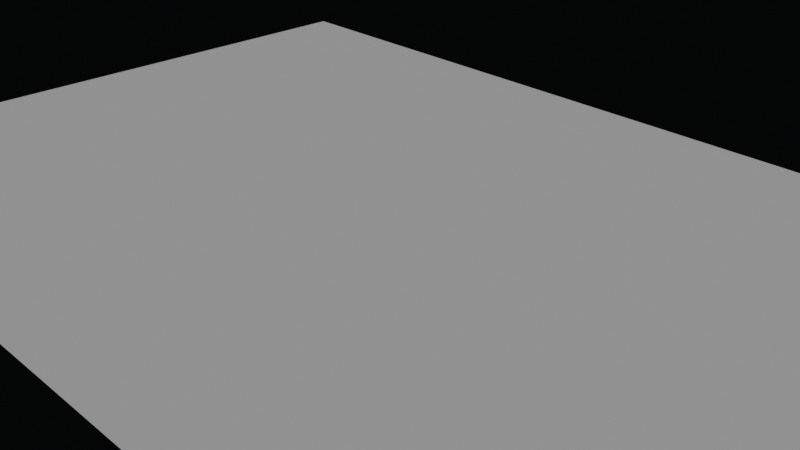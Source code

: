 # Source: Chapter26Start.blend  (saved by Blender 3.2.14; exported with 4.5.12 LTS)
import bpy
from mathutils import Matrix  # noqa: F401  (used for matrix-valued properties, if any)

bpy.ops.wm.read_factory_settings(use_empty=True)
scene = bpy.context.scene
scene.name = 'Scene'

# ---- collections
col_collection = bpy.data.collections.new('Collection'); scene.collection.children.link(col_collection)

# ---- node groups
ng_chapter26start = bpy.data.node_groups.new('Chapter26Start', 'GeometryNodeTree')
_s = ng_chapter26start.interface.new_socket(name='Geometry', in_out='OUTPUT', socket_type='NodeSocketGeometry')
_s = ng_chapter26start.interface.new_socket(name='Geometry', in_out='INPUT', socket_type='NodeSocketGeometry')
ng_chapter26start.is_modifier = True
_N = ng_chapter26start.nodes; _L = ng_chapter26start.links
n0 = _N.new('GeometryNodeStoreNamedAttribute'); n0.name = 'Store Named Attribute.001'; n0.location = (-39, -70)
n0.data_type = 'FLOAT_VECTOR'
n0.domain = 'CORNER'
n0.inputs[2].default_value = 'uv_map'
n1 = _N.new('GeometryNodeInstanceOnPoints'); n1.name = 'Instance on Points'; n1.location = (146, 6)
n2 = _N.new('NodeGroupOutput'); n2.name = 'Group Output'; n2.location = (481, 106)
n3 = _N.new('GeometryNodeSetMaterial'); n3.name = 'Set Material'; n3.location = (598, -10)
n4 = _N.new('GeometryNodeSetPosition'); n4.name = 'Set Position'; n4.location = (310, -2)
n5 = _N.new('ShaderNodeVectorMath'); n5.name = 'Vector Math'; n5.location = (458, -25)
n6 = _N.new('ShaderNodeSeparateXYZ'); n6.name = 'Separate XYZ'; n6.location = (607, -161)
n7 = _N.new('GeometryNodeRealizeInstances'); n7.name = 'Realize Instances'; n7.location = (301, -251)
n8 = _N.new('GeometryNodeImageTexture'); n8.name = 'Image Texture'; n8.location = (765, -14)
n9 = _N.new('GeometryNodeDistributePointsOnFaces'); n9.name = 'Distribute Points on Faces'; n9.location = (-312, -40)
n9.use_legacy_normal = True
n10 = _N.new('NodeGroupInput'); n10.name = 'Group Input'; n10.location = (53, 105)
n11 = _N.new('GeometryNodeMeshCube'); n11.name = 'Cube'; n11.location = (-64, -70)
n12 = _N.new('GeometryNodeStoreNamedAttribute'); n12.name = 'Store Named Attribute'; n12.location = (-301, -284)
n13 = _N.new('GeometryNodeInputNamedAttribute'); n13.name = 'Named Attribute'; n13.location = (-64, -284)
_L.new(n10.outputs[0], n2.inputs[0])
_L.new(n11.outputs[0], n0.inputs[0])
_L.new(n11.outputs[1], n0.inputs[3])
n2.is_active_output = True

# ---- world
world_world = bpy.data.worlds.new('World'); scene.world = world_world
world_world.use_nodes = True; world_world.node_tree.nodes.clear()
_N = world_world.node_tree.nodes; _L = world_world.node_tree.links
n0 = _N.new('ShaderNodeOutputWorld'); n0.name = 'World Output'; n0.location = (300, 300)
n1 = _N.new('ShaderNodeBackground'); n1.name = 'Background'; n1.location = (10, 300)
n2 = _N.new('ShaderNodeRGB'); n2.name = 'RGB'; n2.location = (-190, 280)
n2.outputs[0].default_value = (0.001128, 0.001441, 0.001548, 1.0)
_L.new(n1.outputs[0], n0.inputs[0])
_L.new(n2.outputs[0], n1.inputs[0])
n0.is_active_output = True
world_world.color = (0.05088, 0.05088, 0.05088)
world_world.use_sun_shadow = False
world_world.sun_shadow_jitter_overblur = 0.0

# ---- cameras
cam_camera = bpy.data.cameras.new('Camera')
cam_camera.clip_end = 100.0
cam_camera.ortho_scale = 7.314

# ---- lights
light_sun = bpy.data.lights.new('Sun', 'SUN')
light_sun.transmission_factor = 0.0
light_sun.energy = 1.0
light_sun.shadow_soft_size = 0.125

# ---- meshes
me_plane = bpy.data.meshes.new('Plane')
me_plane.from_pydata([(-6.0, -4.0, 0.0), (6.0, -4.0, 0.0), (-6.0, 4.0, 0.0), (6.0, 4.0, 0.0)], [], [(0, 1, 3, 2)])
_uv = me_plane.uv_layers.new(name='UVMap')
_uv.uv.foreach_set('vector', [0.0, 0.0, 1.0, 0.0, 1.0, 1.0, 0.0, 1.0])
me_plane.use_remesh_fix_poles = True
me_plane.use_remesh_preserve_attributes = False
me_plane.update()

# ---- objects
ob_camera = bpy.data.objects.new('Camera', cam_camera)
ob_chapter26 = bpy.data.objects.new('Chapter26', me_plane)
ob_sun = bpy.data.objects.new('Sun', light_sun)

# ---- transforms, parenting, visibility, modifiers, constraints
ob_camera.location = (7.359, -6.926, 4.958)
ob_camera.rotation_euler = (1.109, 0.0, 0.8149)
ob_camera.lock_rotations_4d = False
ob_camera.empty_display_type = 'ARROWS'
ob_camera.color = (0.0, 0.0, 0.0, 0.0)
ob_camera.display_type = 'WIRE'
ob_camera.lineart.crease_threshold = 0.0
ob_chapter26.location = (0.0, 0.0, 0.0)
_m = ob_chapter26.modifiers.new('GeometryNodes', 'NODES')
_m.node_group = ng_chapter26start
ob_sun.location = (0.0, 0.0, 30.0)

# ---- collection membership
col_collection.objects.link(ob_camera)
col_collection.objects.link(ob_chapter26)
col_collection.objects.link(ob_sun)

# ---- scene / render settings (as saved in the file)
scene.camera = ob_camera
scene.frame_start = 1; scene.frame_end = 250; scene.frame_set(1)
scene.render.engine = 'BLENDER_EEVEE_NEXT'
scene.cycles.sampling_pattern = 'TABULATED_SOBOL'
scene.cycles.use_light_tree = False
scene.eevee.use_gtao = True
scene.eevee.use_raytracing = True
scene.view_settings.view_transform = 'Filmic'
bpy.context.view_layer.update()
